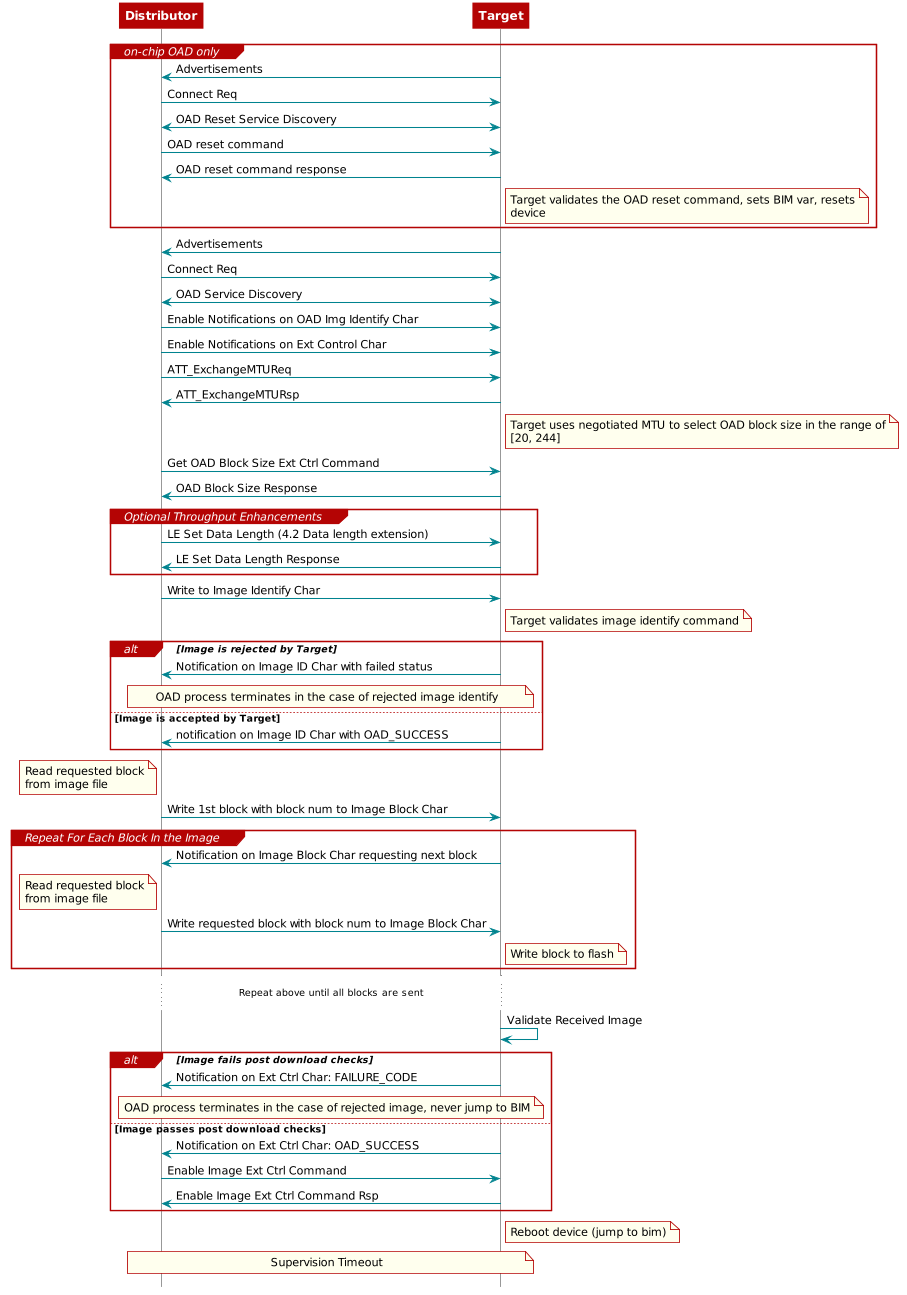

The diagram above was rendered by PlantUML. Its source (embedded in the PNG):
@startuml
skinparam backgroundColor transparent

hide footbox

scale max 900 width

skinparam sequenceArrow {
    Color #00838f
    Thickness 1.2
}


skinparam sequenceParticipant {
    BackgroundColor #b40404
    BorderColor #b40404
    BorderThickness 0
    FontColor #fff
    FontStyle bold
}

skinparam sequenceLifeLineBorderColor #888

skinparam note {
    BackgroundColor #ffe
    BorderColor #b40404
}

skinparam sequenceDivider {
    BackgroundColor #b40404
    BorderColor #b40404
    FontColor #fff
    BorderThickness 0
}

skinparam sequenceGroup {
    BackgroundColor #b40404
    BorderColor #b40404
    HeaderFontColor #fff
    HeaderFontStyle italics
    BorderThickness 1.5
}

skinparam shadowing false

skinParam state {
  BorderColor #b40404
  BackgroundColor transparent
  ArrowColor #00838f
  StartColor #00838f
  EndColor #00838f
}

skinParam activity {
  BorderColor #b40404
  BackgroundColor transparent
  ArrowColor #00838f
  StartColor #00838f
  EndColor #00838f
  BarColor #00838f
}

group on-chip OAD only
    Distributor <- Target: Advertisements
    Distributor -> Target: Connect Req
    Distributor <-> Target: OAD Reset Service Discovery
    Distributor -> Target: OAD reset command
    Distributor <- Target: OAD reset command response

    note right of Target
        Target validates the OAD reset command, sets BIM var, resets
        device
    end note
end group

Distributor <- Target: Advertisements
Distributor -> Target: Connect Req
Distributor <-> Target: OAD Service Discovery

Distributor -> Target: Enable Notifications on OAD Img Identify Char
Distributor -> Target: Enable Notifications on Ext Control Char

Distributor -> Target: ATT_ExchangeMTUReq
Distributor <- Target: ATT_ExchangeMTURsp

note right of Target
Target uses negotiated MTU to select OAD block size in the range of
[20, 244]
end note

Distributor -> Target: Get OAD Block Size Ext Ctrl Command
Distributor <- Target: OAD Block Size Response

group Optional Throughput Enhancements
    Distributor -> Target: LE Set Data Length (4.2 Data length extension)
    Distributor <- Target: LE Set Data Length Response
end group

Distributor -> Target: Write to Image Identify Char

note right of Target
Target validates image identify command
end note

alt Image is rejected by Target
Distributor <- Target: Notification on Image ID Char with failed status
note over Distributor, Target
  OAD process terminates in the case of rejected image identify
end note

else Image is accepted by Target
Distributor <- Target: notification on Image ID Char with OAD_SUCCESS
end

note left of Distributor
Read requested block
from image file
end note

Distributor -> Target: Write 1st block with block num to Image Block Char

group Repeat For Each Block In the Image

Distributor <- Target: Notification on Image Block Char requesting next block
note left of Distributor
Read requested block
from image file
end note

Distributor -> Target: Write requested block with block num to Image Block Char

note right of Target
Write block to flash
end note
end

...Repeat above until all blocks are sent...

Target -> Target: Validate Received Image
alt Image fails post download checks

Distributor <- Target: Notification on Ext Ctrl Char: FAILURE_CODE
note over Distributor, Target
  OAD process terminates in the case of rejected image, never jump to BIM
end note
else Image passes post download checks
Distributor <- Target: Notification on Ext Ctrl Char: OAD_SUCCESS
Distributor -> Target: Enable Image Ext Ctrl Command
Distributor <- Target: Enable Image Ext Ctrl Command Rsp
end

note right of Target
Reboot device (jump to bim)
end note

note over Distributor, Target
  Supervision Timeout
end note

@enduml